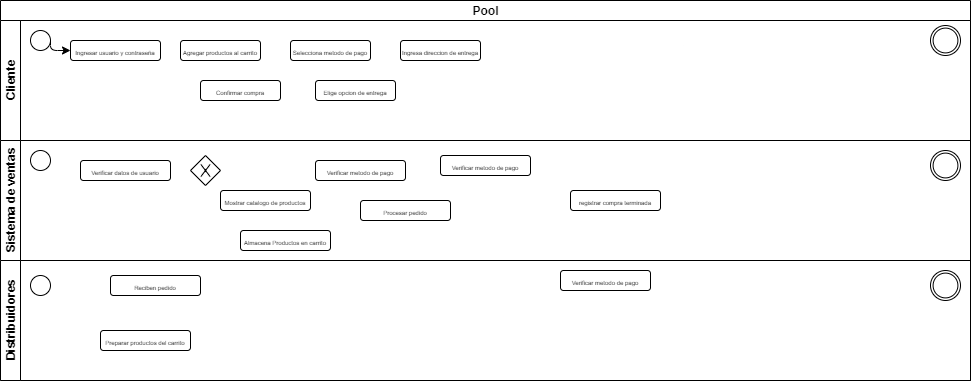

The diagram above was exported from draw.io. Its source (the exported page's mxGraphModel, read from the mxfile embedded in the PNG):
<mxGraphModel dx="351" dy="392" grid="1" gridSize="10" guides="1" tooltips="1" connect="1" arrows="1" fold="1" page="1" pageScale="1" pageWidth="850" pageHeight="1100" background="#ffffff" math="0" shadow="0">
  <root>
    <mxCell id="0" />
    <mxCell id="1" parent="0" />
    <mxCell id="LAef1w2Ub8PIJbOYtXi8-1" value="Pool" style="swimlane;html=1;childLayout=stackLayout;resizeParent=1;resizeParentMax=0;horizontal=1;startSize=20;horizontalStack=0;" vertex="1" parent="1">
      <mxGeometry x="110" width="970" height="380" as="geometry" />
    </mxCell>
    <mxCell id="LAef1w2Ub8PIJbOYtXi8-2" value="Cliente" style="swimlane;html=1;startSize=20;horizontal=0;" vertex="1" parent="LAef1w2Ub8PIJbOYtXi8-1">
      <mxGeometry y="20" width="970" height="120" as="geometry" />
    </mxCell>
    <mxCell id="LAef1w2Ub8PIJbOYtXi8-5" value="" style="shape=mxgraph.bpmn.shape;html=1;verticalLabelPosition=bottom;labelBackgroundColor=#ffffff;verticalAlign=top;align=center;perimeter=ellipsePerimeter;outlineConnect=0;outline=standard;symbol=general;" vertex="1" parent="LAef1w2Ub8PIJbOYtXi8-2">
      <mxGeometry x="30" y="10" width="20" height="20" as="geometry" />
    </mxCell>
    <mxCell id="LAef1w2Ub8PIJbOYtXi8-7" value="&lt;font style=&quot;font-size: 6px&quot;&gt;Ingresar usuario y contraseña&lt;/font&gt;" style="rounded=1;whiteSpace=wrap;html=1;" vertex="1" parent="LAef1w2Ub8PIJbOYtXi8-2">
      <mxGeometry x="70" y="20" width="90" height="20" as="geometry" />
    </mxCell>
    <mxCell id="LAef1w2Ub8PIJbOYtXi8-6" value="" style="endArrow=classic;html=1;exitX=1;exitY=0.5;exitDx=0;exitDy=0;" edge="1" parent="LAef1w2Ub8PIJbOYtXi8-2" source="LAef1w2Ub8PIJbOYtXi8-5" target="LAef1w2Ub8PIJbOYtXi8-7">
      <mxGeometry width="50" height="50" relative="1" as="geometry">
        <mxPoint x="40" y="90" as="sourcePoint" />
        <mxPoint x="70" y="30" as="targetPoint" />
        <Array as="points">
          <mxPoint x="50" y="30" />
        </Array>
      </mxGeometry>
    </mxCell>
    <mxCell id="LAef1w2Ub8PIJbOYtXi8-15" value="&lt;font style=&quot;font-size: 6px&quot;&gt;Agregar productos al carrito&lt;/font&gt;" style="rounded=1;whiteSpace=wrap;html=1;" vertex="1" parent="LAef1w2Ub8PIJbOYtXi8-2">
      <mxGeometry x="180" y="20" width="80" height="20" as="geometry" />
    </mxCell>
    <mxCell id="LAef1w2Ub8PIJbOYtXi8-17" value="&lt;font style=&quot;font-size: 6px&quot;&gt;Confirmar compra&lt;/font&gt;" style="rounded=1;whiteSpace=wrap;html=1;" vertex="1" parent="LAef1w2Ub8PIJbOYtXi8-2">
      <mxGeometry x="200" y="60" width="80" height="20" as="geometry" />
    </mxCell>
    <mxCell id="LAef1w2Ub8PIJbOYtXi8-18" value="&lt;font style=&quot;font-size: 6px&quot;&gt;Selecciona metodo de pago&lt;/font&gt;" style="rounded=1;whiteSpace=wrap;html=1;" vertex="1" parent="LAef1w2Ub8PIJbOYtXi8-2">
      <mxGeometry x="290" y="20" width="80" height="20" as="geometry" />
    </mxCell>
    <mxCell id="LAef1w2Ub8PIJbOYtXi8-19" value="&lt;font style=&quot;font-size: 6px&quot;&gt;Elige opcion de entrega&lt;/font&gt;" style="rounded=1;whiteSpace=wrap;html=1;" vertex="1" parent="LAef1w2Ub8PIJbOYtXi8-2">
      <mxGeometry x="315" y="60" width="80" height="20" as="geometry" />
    </mxCell>
    <mxCell id="LAef1w2Ub8PIJbOYtXi8-20" value="&lt;font style=&quot;font-size: 6px&quot;&gt;Ingresa direccion de entrega&lt;/font&gt;" style="rounded=1;whiteSpace=wrap;html=1;" vertex="1" parent="LAef1w2Ub8PIJbOYtXi8-2">
      <mxGeometry x="400" y="20" width="80" height="20" as="geometry" />
    </mxCell>
    <mxCell id="LAef1w2Ub8PIJbOYtXi8-21" value="" style="shape=mxgraph.bpmn.shape;html=1;verticalLabelPosition=bottom;labelBackgroundColor=#ffffff;verticalAlign=top;align=center;perimeter=ellipsePerimeter;outlineConnect=0;outline=throwing;symbol=general;" vertex="1" parent="LAef1w2Ub8PIJbOYtXi8-2">
      <mxGeometry x="930" y="5" width="30" height="30" as="geometry" />
    </mxCell>
    <mxCell id="LAef1w2Ub8PIJbOYtXi8-4" value="Sistema de ventas" style="swimlane;html=1;startSize=20;horizontal=0;" vertex="1" parent="LAef1w2Ub8PIJbOYtXi8-1">
      <mxGeometry y="140" width="970" height="120" as="geometry" />
    </mxCell>
    <mxCell id="LAef1w2Ub8PIJbOYtXi8-22" value="" style="shape=mxgraph.bpmn.shape;html=1;verticalLabelPosition=bottom;labelBackgroundColor=#ffffff;verticalAlign=top;align=center;perimeter=ellipsePerimeter;outlineConnect=0;outline=throwing;symbol=general;" vertex="1" parent="LAef1w2Ub8PIJbOYtXi8-4">
      <mxGeometry x="930" y="10" width="30" height="30" as="geometry" />
    </mxCell>
    <mxCell id="LAef1w2Ub8PIJbOYtXi8-24" value="&lt;font style=&quot;font-size: 6px&quot;&gt;Verificar datos de usuario&lt;/font&gt;" style="rounded=1;whiteSpace=wrap;html=1;" vertex="1" parent="LAef1w2Ub8PIJbOYtXi8-4">
      <mxGeometry x="80" y="20" width="90" height="20" as="geometry" />
    </mxCell>
    <mxCell id="LAef1w2Ub8PIJbOYtXi8-25" value="" style="shape=mxgraph.bpmn.shape;html=1;verticalLabelPosition=bottom;labelBackgroundColor=#ffffff;verticalAlign=top;align=center;perimeter=ellipsePerimeter;outlineConnect=0;outline=standard;symbol=general;" vertex="1" parent="LAef1w2Ub8PIJbOYtXi8-4">
      <mxGeometry x="30" y="10" width="20" height="20" as="geometry" />
    </mxCell>
    <mxCell id="LAef1w2Ub8PIJbOYtXi8-27" value="&lt;font style=&quot;font-size: 6px&quot;&gt;Mostrar catalogo de productos&lt;/font&gt;" style="rounded=1;whiteSpace=wrap;html=1;" vertex="1" parent="LAef1w2Ub8PIJbOYtXi8-4">
      <mxGeometry x="220" y="50" width="90" height="20" as="geometry" />
    </mxCell>
    <mxCell id="LAef1w2Ub8PIJbOYtXi8-28" value="" style="shape=mxgraph.bpmn.shape;html=1;verticalLabelPosition=bottom;labelBackgroundColor=#ffffff;verticalAlign=top;align=center;perimeter=rhombusPerimeter;background=gateway;outlineConnect=0;outline=none;symbol=exclusiveGw;" vertex="1" parent="LAef1w2Ub8PIJbOYtXi8-4">
      <mxGeometry x="190" y="15" width="30" height="30" as="geometry" />
    </mxCell>
    <mxCell id="LAef1w2Ub8PIJbOYtXi8-29" value="&lt;font style=&quot;font-size: 6px&quot;&gt;Almacena Productos en carrito&lt;/font&gt;" style="rounded=1;whiteSpace=wrap;html=1;" vertex="1" parent="LAef1w2Ub8PIJbOYtXi8-4">
      <mxGeometry x="240" y="90" width="90" height="20" as="geometry" />
    </mxCell>
    <mxCell id="LAef1w2Ub8PIJbOYtXi8-30" value="&lt;font style=&quot;font-size: 6px&quot;&gt;Verificar metodo de pago&lt;/font&gt;" style="rounded=1;whiteSpace=wrap;html=1;" vertex="1" parent="LAef1w2Ub8PIJbOYtXi8-4">
      <mxGeometry x="315" y="20" width="90" height="20" as="geometry" />
    </mxCell>
    <mxCell id="LAef1w2Ub8PIJbOYtXi8-31" value="&lt;font style=&quot;font-size: 6px&quot;&gt;Procesar pedido&lt;/font&gt;" style="rounded=1;whiteSpace=wrap;html=1;" vertex="1" parent="LAef1w2Ub8PIJbOYtXi8-4">
      <mxGeometry x="360" y="60" width="90" height="20" as="geometry" />
    </mxCell>
    <mxCell id="LAef1w2Ub8PIJbOYtXi8-35" value="&lt;font style=&quot;font-size: 6px&quot;&gt;registrar compra terminada&lt;/font&gt;" style="rounded=1;whiteSpace=wrap;html=1;" vertex="1" parent="LAef1w2Ub8PIJbOYtXi8-4">
      <mxGeometry x="570" y="50" width="90" height="20" as="geometry" />
    </mxCell>
    <mxCell id="LAef1w2Ub8PIJbOYtXi8-33" value="&lt;font style=&quot;font-size: 6px&quot;&gt;Verificar metodo de pago&lt;/font&gt;" style="rounded=1;whiteSpace=wrap;html=1;" vertex="1" parent="LAef1w2Ub8PIJbOYtXi8-4">
      <mxGeometry x="440" y="15" width="90" height="20" as="geometry" />
    </mxCell>
    <mxCell id="LAef1w2Ub8PIJbOYtXi8-3" value="Distribuidores" style="swimlane;html=1;startSize=20;horizontal=0;" vertex="1" parent="LAef1w2Ub8PIJbOYtXi8-1">
      <mxGeometry y="260" width="970" height="120" as="geometry" />
    </mxCell>
    <mxCell id="LAef1w2Ub8PIJbOYtXi8-23" value="" style="shape=mxgraph.bpmn.shape;html=1;verticalLabelPosition=bottom;labelBackgroundColor=#ffffff;verticalAlign=top;align=center;perimeter=ellipsePerimeter;outlineConnect=0;outline=throwing;symbol=general;" vertex="1" parent="LAef1w2Ub8PIJbOYtXi8-3">
      <mxGeometry x="930" y="10" width="30" height="30" as="geometry" />
    </mxCell>
    <mxCell id="LAef1w2Ub8PIJbOYtXi8-32" value="&lt;font style=&quot;font-size: 6px&quot;&gt;Reciben pedido&lt;/font&gt;" style="rounded=1;whiteSpace=wrap;html=1;" vertex="1" parent="LAef1w2Ub8PIJbOYtXi8-3">
      <mxGeometry x="110" y="15" width="90" height="20" as="geometry" />
    </mxCell>
    <mxCell id="LAef1w2Ub8PIJbOYtXi8-34" value="&lt;font style=&quot;font-size: 6px&quot;&gt;Verificar metodo de pago&lt;/font&gt;" style="rounded=1;whiteSpace=wrap;html=1;" vertex="1" parent="LAef1w2Ub8PIJbOYtXi8-3">
      <mxGeometry x="560" y="10" width="90" height="20" as="geometry" />
    </mxCell>
    <mxCell id="LAef1w2Ub8PIJbOYtXi8-37" value="" style="shape=mxgraph.bpmn.shape;html=1;verticalLabelPosition=bottom;labelBackgroundColor=#ffffff;verticalAlign=top;align=center;perimeter=ellipsePerimeter;outlineConnect=0;outline=standard;symbol=general;" vertex="1" parent="LAef1w2Ub8PIJbOYtXi8-3">
      <mxGeometry x="30" y="15" width="20" height="20" as="geometry" />
    </mxCell>
    <mxCell id="LAef1w2Ub8PIJbOYtXi8-39" value="&lt;font style=&quot;font-size: 6px&quot;&gt;Preparar productos del carrito&lt;/font&gt;" style="rounded=1;whiteSpace=wrap;html=1;" vertex="1" parent="LAef1w2Ub8PIJbOYtXi8-3">
      <mxGeometry x="100" y="70" width="90" height="20" as="geometry" />
    </mxCell>
  </root>
</mxGraphModel>